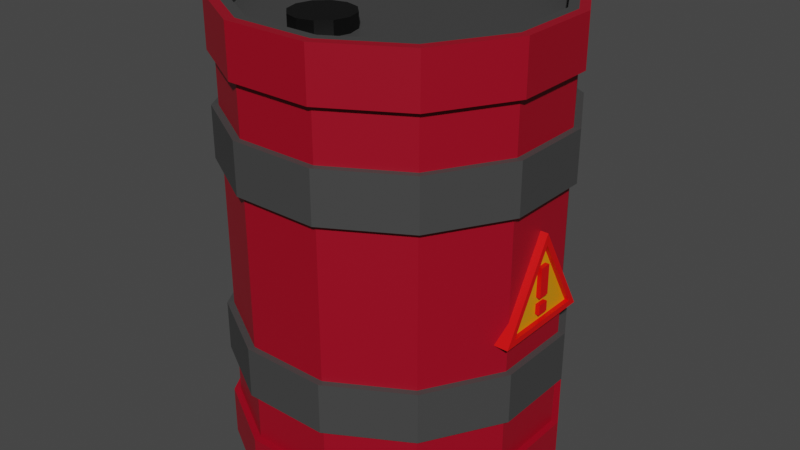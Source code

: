 # Source: barrel.blend  (saved by Blender 2.93.21; exported with 4.5.12 LTS)
import bpy
from mathutils import Matrix  # noqa: F401  (used for matrix-valued properties, if any)

bpy.ops.wm.read_factory_settings(use_empty=True)
scene = bpy.context.scene
scene.name = 'Scene'

# ---- collections
col_collection = bpy.data.collections.new('Collection'); scene.collection.children.link(col_collection)

# ---- materials (node trees are filled in below, after node groups)
mat_red = bpy.data.materials.new('red')
mat_red.use_transparent_shadow = False
mat_grey = bpy.data.materials.new('grey')
mat_grey.use_transparent_shadow = False
mat_lid = bpy.data.materials.new('lid')
mat_lid.use_transparent_shadow = False
mat_grey_001 = bpy.data.materials.new('grey.001')
mat_grey_001.use_transparent_shadow = False
mat_container_inner = bpy.data.materials.new('container_inner')
mat_container_inner.use_transparent_shadow = False
mat_tank = bpy.data.materials.new('tank')
mat_tank.use_transparent_shadow = False
mat_warning_yellow = bpy.data.materials.new('warning_yellow')
mat_warning_yellow.use_transparent_shadow = False
mat_warning_red = bpy.data.materials.new('warning_red')
mat_warning_red.use_transparent_shadow = False

# ---- material node trees
mat_red.use_nodes = True; mat_red.node_tree.nodes.clear()
_N = mat_red.node_tree.nodes; _L = mat_red.node_tree.links
n0 = _N.new('ShaderNodeBsdfPrincipled'); n0.name = 'Principled BSDF'; n0.location = (10, 300)
n0.distribution = 'GGX'
n0.subsurface_method = 'BURLEY'
n0.inputs[0].default_value = (0.3343, 0.0, 0.01385, 1.0)
n0.inputs[3].default_value = 1.45
n0.inputs[27].default_value = (0.0, 0.0, 0.0, 1.0)
n0.inputs[28].default_value = 1.0
n1 = _N.new('ShaderNodeOutputMaterial'); n1.name = 'Material Output'; n1.location = (300, 300)
_L.new(n0.outputs[0], n1.inputs[0])
n1.is_active_output = True
mat_grey.use_nodes = True; mat_grey.node_tree.nodes.clear()
_N = mat_grey.node_tree.nodes; _L = mat_grey.node_tree.links
n0 = _N.new('ShaderNodeBsdfPrincipled'); n0.name = 'Principled BSDF'; n0.location = (10, 300)
n0.distribution = 'GGX'
n0.subsurface_method = 'BURLEY'
n0.inputs[0].default_value = (0.05497, 0.05497, 0.05497, 1.0)
n0.inputs[3].default_value = 1.45
n0.inputs[27].default_value = (0.0, 0.0, 0.0, 1.0)
n0.inputs[28].default_value = 1.0
n1 = _N.new('ShaderNodeOutputMaterial'); n1.name = 'Material Output'; n1.location = (300, 300)
_L.new(n0.outputs[0], n1.inputs[0])
n1.is_active_output = True
mat_lid.use_nodes = True; mat_lid.node_tree.nodes.clear()
_N = mat_lid.node_tree.nodes; _L = mat_lid.node_tree.links
n0 = _N.new('ShaderNodeBsdfPrincipled'); n0.name = 'Principled BSDF'; n0.location = (10, 300)
n0.distribution = 'GGX'
n0.subsurface_method = 'BURLEY'
n0.inputs[0].default_value = (0.0, 0.0, 0.0, 1.0)
n0.inputs[3].default_value = 1.45
n0.inputs[27].default_value = (0.0, 0.0, 0.0, 1.0)
n0.inputs[28].default_value = 1.0
n1 = _N.new('ShaderNodeOutputMaterial'); n1.name = 'Material Output'; n1.location = (300, 300)
_L.new(n0.outputs[0], n1.inputs[0])
n1.is_active_output = True
mat_grey_001.use_nodes = True; mat_grey_001.node_tree.nodes.clear()
_N = mat_grey_001.node_tree.nodes; _L = mat_grey_001.node_tree.links
n0 = _N.new('ShaderNodeBsdfPrincipled'); n0.name = 'Principled BSDF'; n0.location = (10, 300)
n0.distribution = 'GGX'
n0.subsurface_method = 'BURLEY'
n0.inputs[0].default_value = (0.06681, 0.06681, 0.06681, 1.0)
n0.inputs[3].default_value = 1.45
n0.inputs[27].default_value = (0.0, 0.0, 0.0, 1.0)
n0.inputs[28].default_value = 1.0
n1 = _N.new('ShaderNodeOutputMaterial'); n1.name = 'Material Output'; n1.location = (300, 300)
_L.new(n0.outputs[0], n1.inputs[0])
n1.is_active_output = True
mat_container_inner.use_nodes = True; mat_container_inner.node_tree.nodes.clear()
_N = mat_container_inner.node_tree.nodes; _L = mat_container_inner.node_tree.links
n0 = _N.new('ShaderNodeBsdfPrincipled'); n0.name = 'Principled BSDF'; n0.location = (10, 300)
n0.distribution = 'GGX'
n0.subsurface_method = 'BURLEY'
n0.inputs[0].default_value = (0.4292, 0.1037, 0.01967, 1.0)
n0.inputs[3].default_value = 1.45
n0.inputs[27].default_value = (0.0, 0.0, 0.0, 1.0)
n0.inputs[28].default_value = 1.0
n1 = _N.new('ShaderNodeOutputMaterial'); n1.name = 'Material Output'; n1.location = (300, 300)
_L.new(n0.outputs[0], n1.inputs[0])
n1.is_active_output = True
mat_tank.use_nodes = True; mat_tank.node_tree.nodes.clear()
_N = mat_tank.node_tree.nodes; _L = mat_tank.node_tree.links
n0 = _N.new('ShaderNodeBsdfPrincipled'); n0.name = 'Principled BSDF'; n0.location = (10, 300)
n0.distribution = 'GGX'
n0.subsurface_method = 'BURLEY'
n0.inputs[0].default_value = (0.1523, 0.0004136, 0.001648, 1.0)
n0.inputs[3].default_value = 1.45
n0.inputs[27].default_value = (0.0, 0.0, 0.0, 1.0)
n0.inputs[28].default_value = 1.0
n1 = _N.new('ShaderNodeOutputMaterial'); n1.name = 'Material Output'; n1.location = (300, 300)
_L.new(n0.outputs[0], n1.inputs[0])
n1.is_active_output = True
mat_warning_yellow.use_nodes = True; mat_warning_yellow.node_tree.nodes.clear()
_N = mat_warning_yellow.node_tree.nodes; _L = mat_warning_yellow.node_tree.links
n0 = _N.new('ShaderNodeBsdfPrincipled'); n0.name = 'Principled BSDF'; n0.location = (10, 300)
n0.distribution = 'GGX'
n0.subsurface_method = 'BURLEY'
n0.inputs[0].default_value = (0.8, 0.308, 0.000325, 1.0)
n0.inputs[3].default_value = 1.45
n0.inputs[27].default_value = (0.0, 0.0, 0.0, 1.0)
n0.inputs[28].default_value = 1.0
n1 = _N.new('ShaderNodeOutputMaterial'); n1.name = 'Material Output'; n1.location = (300, 300)
_L.new(n0.outputs[0], n1.inputs[0])
n1.is_active_output = True
mat_warning_red.use_nodes = True; mat_warning_red.node_tree.nodes.clear()
_N = mat_warning_red.node_tree.nodes; _L = mat_warning_red.node_tree.links
n0 = _N.new('ShaderNodeBsdfPrincipled'); n0.name = 'Principled BSDF'; n0.location = (10, 300)
n0.distribution = 'GGX'
n0.subsurface_method = 'BURLEY'
n0.inputs[0].default_value = (0.8, 0.0, 0.0008479, 1.0)
n0.inputs[3].default_value = 1.45
n0.inputs[27].default_value = (0.0, 0.0, 0.0, 1.0)
n0.inputs[28].default_value = 1.0
n1 = _N.new('ShaderNodeOutputMaterial'); n1.name = 'Material Output'; n1.location = (300, 300)
_L.new(n0.outputs[0], n1.inputs[0])
n1.is_active_output = True

# ---- world
world_world = bpy.data.worlds.new('World'); scene.world = world_world
world_world.use_nodes = True; world_world.node_tree.nodes.clear()
_N = world_world.node_tree.nodes; _L = world_world.node_tree.links
n0 = _N.new('ShaderNodeOutputWorld'); n0.name = 'World Output'; n0.location = (300, 300)
n1 = _N.new('ShaderNodeBackground'); n1.name = 'Background'; n1.location = (10, 300)
n1.inputs[0].default_value = (0.05088, 0.05088, 0.05088, 1.0)
_L.new(n1.outputs[0], n0.inputs[0])
n0.is_active_output = True
world_world.color = (0.05088, 0.05088, 0.05088)
world_world.use_sun_shadow = False
world_world.sun_shadow_jitter_overblur = 0.0

# ---- meshes
me_cylinder = bpy.data.meshes.new('Cylinder')
me_cylinder.from_pydata([(-0.1685, 0.6288, 0.0), (-0.1685, 0.6288, 2.0), (0.1685, 0.6288, 0.0), (0.1685, 0.6288, 2.0), (0.4603, 0.4603, 0.0), (0.4603, 0.4603, 2.0), (0.6288, 0.1685, 0.0), (0.6288, 0.1685, 2.0), (0.6288, -0.1685, 0.0), (0.6288, -0.1685, 2.0), (0.4603, -0.4603, 0.0), (0.4603, -0.4603, 2.0), (0.1685, -0.6288, 0.0), (0.1685, -0.6288, 2.0), (-0.1685, -0.6288, 0.0), (-0.1685, -0.6288, 2.0), (-0.4603, -0.4603, 0.0), (-0.4603, -0.4603, 2.0), (-0.6288, -0.1685, 0.0), (-0.6288, -0.1685, 2.0), (-0.6288, 0.1685, 0.0), (-0.6288, 0.1685, 2.0), (-0.4603, 0.4603, 0.0), (-0.4603, 0.4603, 2.0), (-0.1897, 0.7081, 0.2222), (-0.1897, 0.7081, 0.4444), (-0.1897, 0.7081, 0.6667), (-0.1897, 0.7081, 1.333), (-0.1897, 0.7081, 1.556), (-0.1897, 0.7081, 1.778), (0.1897, 0.7081, 1.778), (0.1897, 0.7081, 1.556), (0.1897, 0.7081, 1.333), (0.1897, 0.7081, 0.6667), (0.1897, 0.7081, 0.4444), (0.1897, 0.7081, 0.2222), (0.5184, 0.5184, 1.778), (0.5184, 0.5184, 1.556), (0.5184, 0.5184, 1.333), (0.5184, 0.5184, 0.6667), (0.5184, 0.5184, 0.4444), (0.5184, 0.5184, 0.2222), (0.7081, 0.1897, 1.778), (0.7081, 0.1897, 1.556), (0.7081, 0.1897, 1.333), (0.7081, 0.1897, 0.6667), (0.7081, 0.1897, 0.4444), (0.7081, 0.1897, 0.2222), (0.7081, -0.1897, 1.778), (0.7081, -0.1897, 1.556), (0.7081, -0.1897, 1.333), (0.7081, -0.1897, 0.6667), (0.7081, -0.1897, 0.4444), (0.7081, -0.1897, 0.2222), (0.5184, -0.5184, 1.778), (0.5184, -0.5184, 1.556), (0.5184, -0.5184, 1.333), (0.5184, -0.5184, 0.6667), (0.5184, -0.5184, 0.4444), (0.5184, -0.5184, 0.2222), (0.1897, -0.7081, 1.778), (0.1897, -0.7081, 1.556), (0.1897, -0.7081, 1.333), (0.1897, -0.7081, 0.6667), (0.1897, -0.7081, 0.4444), (0.1897, -0.7081, 0.2222), (-0.1897, -0.7081, 1.778), (-0.1897, -0.7081, 1.556), (-0.1897, -0.7081, 1.333), (-0.1897, -0.7081, 0.6667), (-0.1897, -0.7081, 0.4444), (-0.1897, -0.7081, 0.2222), (-0.5184, -0.5184, 1.778), (-0.5184, -0.5184, 1.556), (-0.5184, -0.5184, 1.333), (-0.5184, -0.5184, 0.6667), (-0.5184, -0.5184, 0.4444), (-0.5184, -0.5184, 0.2222), (-0.7081, -0.1897, 1.778), (-0.7081, -0.1897, 1.556), (-0.7081, -0.1897, 1.333), (-0.7081, -0.1897, 0.6667), (-0.7081, -0.1897, 0.4444), (-0.7081, -0.1897, 0.2222), (-0.7081, 0.1897, 1.778), (-0.7081, 0.1897, 1.556), (-0.7081, 0.1897, 1.333), (-0.7081, 0.1897, 0.6667), (-0.7081, 0.1897, 0.4444), (-0.7081, 0.1897, 0.2222), (-0.5184, 0.5184, 1.778), (-0.5184, 0.5184, 1.556), (-0.5184, 0.5184, 1.333), (-0.5184, 0.5184, 0.6667), (-0.5184, 0.5184, 0.4444), (-0.5184, 0.5184, 0.2222), (-0.1822, 0.68, 0.2222), (-0.1822, 0.68, 0.4444), (-0.1822, 0.68, 0.6667), (-0.1822, 0.68, 1.333), (-0.1822, 0.68, 1.556), (-0.1822, 0.68, 1.778), (0.1822, 0.68, 1.778), (0.1822, 0.68, 1.556), (0.1822, 0.68, 1.333), (0.1822, 0.68, 0.6667), (0.1822, 0.68, 0.4444), (0.1822, 0.68, 0.2222), (0.4978, 0.4978, 1.778), (0.4978, 0.4978, 1.556), (0.4978, 0.4978, 1.333), (0.4978, 0.4978, 0.6667), (0.4978, 0.4978, 0.4444), (0.4978, 0.4978, 0.2222), (0.68, 0.1822, 1.778), (0.68, 0.1822, 1.556), (0.68, 0.1822, 1.333), (0.68, 0.1822, 0.6667), (0.68, 0.1822, 0.4444), (0.68, 0.1822, 0.2222), (0.68, -0.1822, 1.778), (0.68, -0.1822, 1.556), (0.68, -0.1822, 1.333), (0.68, -0.1822, 0.6667), (0.68, -0.1822, 0.4444), (0.68, -0.1822, 0.2222), (0.4978, -0.4978, 1.778), (0.4978, -0.4978, 1.556), (0.4978, -0.4978, 1.333), (0.4978, -0.4978, 0.6667), (0.4978, -0.4978, 0.4444), (0.4978, -0.4978, 0.2222), (0.1822, -0.68, 1.778), (0.1822, -0.68, 1.556), (0.1822, -0.68, 1.333), (0.1822, -0.68, 0.6667), (0.1822, -0.68, 0.4444), (0.1822, -0.68, 0.2222), (-0.1822, -0.68, 1.778), (-0.1822, -0.68, 1.556), (-0.1822, -0.68, 1.333), (-0.1822, -0.68, 0.6667), (-0.1822, -0.68, 0.4444), (-0.1822, -0.68, 0.2222), (-0.4978, -0.4978, 1.778), (-0.4978, -0.4978, 1.556), (-0.4978, -0.4978, 1.333), (-0.4978, -0.4978, 0.6667), (-0.4978, -0.4978, 0.4444), (-0.4978, -0.4978, 0.2222), (-0.68, -0.1822, 1.778), (-0.68, -0.1822, 1.556), (-0.68, -0.1822, 1.333), (-0.68, -0.1822, 0.6667), (-0.68, -0.1822, 0.4444), (-0.68, -0.1822, 0.2222), (-0.68, 0.1822, 1.778), (-0.68, 0.1822, 1.556), (-0.68, 0.1822, 1.333), (-0.68, 0.1822, 0.6667), (-0.68, 0.1822, 0.4444), (-0.68, 0.1822, 0.2222), (-0.4978, 0.4978, 1.778), (-0.4978, 0.4978, 1.556), (-0.4978, 0.4978, 1.333), (-0.4978, 0.4978, 0.6667), (-0.4978, 0.4978, 0.4444), (-0.4978, 0.4978, 0.2222), (-0.03881, -0.2494, 1.912), (-0.03881, -0.2494, 1.989), (0.02684, -0.267, 1.912), (0.02684, -0.267, 1.989), (0.07489, -0.3151, 1.912), (0.07489, -0.3151, 1.989), (0.09248, -0.3807, 1.912), (0.09248, -0.3807, 1.989), (0.07489, -0.4464, 1.912), (0.07489, -0.4464, 1.989), (0.02684, -0.4944, 1.912), (0.02684, -0.4944, 1.989), (-0.03881, -0.512, 1.912), (-0.03881, -0.512, 1.989), (-0.1044, -0.4944, 1.912), (-0.1044, -0.4944, 1.989), (-0.1525, -0.4464, 1.912), (-0.1525, -0.4464, 1.989), (-0.1701, -0.3807, 1.912), (-0.1701, -0.3807, 1.989), (-0.1525, -0.3151, 1.912), (-0.1525, -0.3151, 1.989), (-0.1044, -0.267, 1.912), (-0.1044, -0.267, 1.989), (-0.1897, 0.7081, 0.0), (0.1897, 0.7081, 0.0), (0.1897, 0.7081, 2.0), (-0.1897, 0.7081, 2.0), (0.5184, 0.5184, 0.0), (0.5184, 0.5184, 2.0), (0.7081, 0.1897, 0.0), (0.7081, 0.1897, 2.0), (0.7081, -0.1897, 0.0), (0.7081, -0.1897, 2.0), (0.5184, -0.5184, 0.0), (0.5184, -0.5184, 2.0), (0.1897, -0.7081, 0.0), (0.1897, -0.7081, 2.0), (-0.1897, -0.7081, 0.0), (-0.1897, -0.7081, 2.0), (-0.5184, -0.5184, 0.0), (-0.5184, -0.5184, 2.0), (-0.7081, -0.1897, 0.0), (-0.7081, -0.1897, 2.0), (-0.7081, 0.1897, 0.0), (-0.7081, 0.1897, 2.0), (-0.5184, 0.5184, 0.0), (-0.5184, 0.5184, 2.0), (-0.1685, 0.6288, 0.07119), (0.1685, 0.6288, 0.07119), (0.1685, 0.6288, 1.929), (-0.1685, 0.6288, 1.929), (0.4603, 0.4603, 0.07119), (0.4603, 0.4603, 1.929), (0.6288, 0.1685, 0.07119), (0.6288, 0.1685, 1.929), (0.6288, -0.1685, 0.07119), (0.6288, -0.1685, 1.929), (0.4603, -0.4603, 0.07119), (0.4603, -0.4603, 1.929), (0.1685, -0.6288, 0.07119), (0.1685, -0.6288, 1.929), (-0.1685, -0.6288, 0.07119), (-0.1685, -0.6288, 1.929), (-0.4603, -0.4603, 0.07119), (-0.4603, -0.4603, 1.929), (-0.6288, -0.1685, 0.07119), (-0.6288, -0.1685, 1.929), (-0.6288, 0.1685, 0.07119), (-0.6288, 0.1685, 1.929), (-0.4603, 0.4603, 0.07119), (-0.4603, 0.4603, 1.929), (-0.1791, 0.6685, 2.0), (0.1791, 0.6685, 2.0), (0.4893, 0.4893, 2.0), (0.6685, 0.1791, 2.0), (0.6685, -0.1791, 2.0), (0.4893, -0.4893, 2.0), (0.1791, -0.6685, 2.0), (-0.1791, -0.6685, 2.0), (-0.4893, -0.4893, 2.0), (-0.6685, -0.1791, 2.0), (-0.6685, 0.1791, 2.0), (-0.4893, 0.4893, 2.0), (0.1791, 0.6685, 0.0), (-0.1791, 0.6685, 0.0), (0.4893, 0.4893, 0.0), (0.6685, 0.1791, 0.0), (0.6685, -0.1791, 0.0), (0.4893, -0.4893, 0.0), (0.1791, -0.6685, 0.0), (-0.1791, -0.6685, 0.0), (-0.4893, -0.4893, 0.0), (-0.6685, -0.1791, 0.0), (-0.6685, 0.1791, 0.0), (-0.4893, 0.4893, 0.0), (-0.714, -1.197e-08, 1.199), (0.714, 3.991e-09, 1.199), (-0.714, 0.2319, 0.797), (0.714, 0.2319, 0.797), (-0.714, -0.2319, 0.797), (0.714, -0.2319, 0.797), (0.714, 0.1888, 0.822), (0.714, 9.932e-09, 1.149), (0.714, -0.1888, 0.822), (-0.714, -1.197e-08, 1.149), (-0.714, 0.1888, 0.822), (-0.714, -0.1888, 0.822), (0.6937, 0.1888, 0.822), (0.6937, 9.932e-09, 1.149), (0.6937, -0.1888, 0.822), (-0.6937, -1.197e-08, 1.149), (-0.6937, 0.1888, 0.822), (-0.6937, -0.1888, 0.822), (0.713, 0.02503, 0.8985), (0.713, 0.02503, 0.8547), (0.713, -0.02503, 0.8985), (0.713, -0.02503, 0.8547), (-0.713, 0.02503, 0.8985), (-0.713, 0.02503, 0.8547), (-0.713, -0.02503, 0.8985), (-0.713, -0.02503, 0.8547), (0.713, 0.02503, 1.059), (0.713, 0.02503, 0.9288), (0.713, -0.02503, 1.059), (0.713, -0.02503, 0.9288), (-0.713, 0.02503, 1.059), (-0.713, 0.02503, 0.9288), (-0.713, -0.02503, 1.059), (-0.713, -0.02503, 0.9288)], [], [(29, 195, 194, 30), (30, 194, 197, 36), (36, 197, 199, 42), (42, 199, 201, 48), (48, 201, 203, 54), (54, 203, 205, 60), (60, 205, 207, 66), (66, 207, 209, 72), (72, 209, 211, 78), (78, 211, 213, 84), (20, 22, 238, 236), (84, 213, 215, 90), (90, 215, 195, 29), (7, 5, 221, 223), (214, 95, 24, 192), (35, 24, 96, 107), (94, 93, 26, 25), (88, 94, 166, 160), (92, 91, 28, 27), (50, 56, 128, 122), (212, 89, 95, 214), (30, 36, 108, 102), (88, 87, 93, 94), (95, 89, 161, 167), (75, 69, 141, 147), (86, 85, 91, 92), (210, 83, 89, 212), (37, 31, 103, 109), (82, 81, 87, 88), (90, 29, 101, 162), (70, 76, 148, 142), (80, 79, 85, 86), (208, 77, 83, 210), (32, 38, 110, 104), (76, 75, 81, 82), (28, 91, 163, 100), (77, 71, 143, 149), (74, 73, 79, 80), (57, 51, 123, 129), (206, 71, 77, 208), (70, 69, 75, 76), (92, 27, 99, 164), (72, 78, 150, 144), (68, 67, 73, 74), (52, 58, 130, 124), (204, 65, 71, 206), (64, 63, 69, 70), (79, 73, 145, 151), (62, 61, 67, 68), (59, 53, 125, 131), (202, 59, 65, 204), (39, 33, 105, 111), (58, 57, 63, 64), (74, 80, 152, 146), (56, 55, 61, 62), (54, 60, 132, 126), (200, 53, 59, 202), (34, 40, 112, 106), (52, 51, 57, 58), (26, 93, 165, 98), (50, 49, 55, 56), (61, 55, 127, 133), (198, 47, 53, 200), (41, 35, 107, 113), (46, 45, 51, 52), (94, 25, 97, 166), (44, 43, 49, 50), (56, 62, 134, 128), (196, 41, 47, 198), (36, 42, 114, 108), (40, 39, 45, 46), (24, 95, 167, 96), (81, 75, 147, 153), (38, 37, 43, 44), (193, 35, 41, 196), (43, 37, 109, 115), (34, 33, 39, 40), (76, 82, 154, 148), (32, 31, 37, 38), (38, 44, 116, 110), (192, 24, 35, 193), (83, 77, 149, 155), (25, 26, 33, 34), (63, 57, 129, 135), (27, 28, 31, 32), (78, 84, 156, 150), (167, 166, 97, 96), (163, 162, 101, 100), (161, 160, 166, 167), (99, 104, 105, 98), (104, 110, 111, 105), (157, 156, 162, 163), (155, 154, 160, 161), (110, 116, 117, 111), (116, 122, 123, 117), (151, 150, 156, 157), (149, 148, 154, 155), (122, 128, 129, 123), (128, 134, 135, 129), (145, 144, 150, 151), (143, 142, 148, 149), (134, 140, 141, 135), (140, 146, 147, 141), (139, 138, 144, 145), (137, 136, 142, 143), (146, 152, 153, 147), (152, 158, 159, 153), (133, 132, 138, 139), (131, 130, 136, 137), (158, 164, 165, 159), (164, 99, 98, 165), (127, 126, 132, 133), (125, 124, 130, 131), (121, 120, 126, 127), (119, 118, 124, 125), (115, 114, 120, 121), (113, 112, 118, 119), (109, 108, 114, 115), (107, 106, 112, 113), (103, 102, 108, 109), (96, 97, 106, 107), (100, 101, 102, 103), (55, 49, 121, 127), (93, 87, 159, 165), (25, 34, 106, 97), (48, 54, 126, 120), (68, 74, 146, 140), (33, 26, 98, 105), (53, 47, 119, 125), (73, 67, 139, 145), (46, 52, 124, 118), (66, 72, 144, 138), (86, 92, 164, 158), (51, 45, 117, 123), (71, 65, 137, 143), (91, 85, 157, 163), (27, 32, 104, 99), (64, 70, 142, 136), (84, 90, 162, 156), (31, 28, 100, 103), (69, 63, 135, 141), (89, 83, 155, 161), (29, 30, 102, 101), (44, 50, 122, 116), (82, 88, 160, 154), (49, 43, 115, 121), (87, 81, 153, 159), (42, 48, 120, 114), (62, 68, 140, 134), (47, 41, 113, 119), (67, 61, 133, 139), (40, 46, 118, 112), (60, 66, 138, 132), (80, 86, 158, 152), (45, 39, 111, 117), (65, 59, 131, 137), (85, 79, 151, 157), (58, 64, 136, 130), (168, 169, 171, 170), (170, 171, 173, 172), (172, 173, 175, 174), (174, 175, 177, 176), (176, 177, 179, 178), (178, 179, 181, 180), (180, 181, 183, 182), (182, 183, 185, 184), (184, 185, 187, 186), (186, 187, 189, 188), (171, 169, 191, 189, 187, 185, 183, 181, 179, 177, 175, 173), (188, 189, 191, 190), (190, 191, 169, 168), (252, 253, 192, 193), (240, 241, 194, 195), (254, 252, 193, 196), (241, 242, 197, 194), (255, 254, 196, 198), (242, 243, 199, 197), (256, 255, 198, 200), (243, 244, 201, 199), (257, 256, 200, 202), (244, 245, 203, 201), (258, 257, 202, 204), (245, 246, 205, 203), (259, 258, 204, 206), (246, 247, 207, 205), (260, 259, 206, 208), (247, 248, 209, 207), (261, 260, 208, 210), (248, 249, 211, 209), (262, 261, 210, 212), (249, 250, 213, 211), (263, 262, 212, 214), (250, 251, 215, 213), (253, 263, 214, 192), (251, 240, 195, 215), (218, 219, 239, 237, 235, 233, 231, 229, 227, 225, 223, 221), (216, 217, 220, 222, 224, 226, 228, 230, 232, 234, 236, 238), (15, 13, 229, 231), (6, 8, 224, 222), (23, 21, 237, 239), (14, 16, 232, 230), (9, 7, 223, 225), (22, 0, 216, 238), (0, 2, 217, 216), (17, 15, 231, 233), (8, 10, 226, 224), (1, 23, 239, 219), (3, 1, 219, 218), (16, 18, 234, 232), (11, 9, 225, 227), (2, 4, 220, 217), (19, 17, 233, 235), (10, 12, 228, 226), (5, 3, 218, 221), (18, 20, 236, 234), (13, 11, 227, 229), (4, 6, 222, 220), (21, 19, 235, 237), (12, 14, 230, 228), (23, 1, 240, 251), (21, 23, 251, 250), (19, 21, 250, 249), (17, 19, 249, 248), (15, 17, 248, 247), (13, 15, 247, 246), (11, 13, 246, 245), (9, 11, 245, 244), (7, 9, 244, 243), (5, 7, 243, 242), (3, 5, 242, 241), (1, 3, 241, 240), (0, 22, 263, 253), (22, 20, 262, 263), (20, 18, 261, 262), (18, 16, 260, 261), (16, 14, 259, 260), (14, 12, 258, 259), (12, 10, 257, 258), (10, 8, 256, 257), (8, 6, 255, 256), (6, 4, 254, 255), (4, 2, 252, 254), (2, 0, 253, 252), (264, 265, 267, 266), (266, 267, 269, 268), (272, 270, 276, 278), (268, 269, 265, 264), (275, 273, 279, 281), (267, 265, 271, 270), (265, 269, 272, 271), (269, 267, 270, 272), (264, 266, 274, 273), (266, 268, 275, 274), (268, 264, 273, 275), (276, 277, 278), (279, 280, 281), (274, 275, 281, 280), (273, 274, 280, 279), (271, 272, 278, 277), (270, 271, 277, 276), (282, 286, 288, 284), (287, 283, 285, 289), (285, 284, 288, 289), (283, 282, 284, 285), (289, 288, 286, 287), (287, 286, 282, 283), (290, 294, 296, 292), (295, 291, 293, 297), (293, 292, 296, 297), (291, 290, 292, 293), (297, 296, 294, 295), (295, 294, 290, 291)])
me_cylinder.polygons.foreach_set('material_index', [0, 0, 0, 0, 0, 0, 0, 0, 0, 0, 1, 0, 0, 1, 0, 0, 1, 1, 1, 1, 0, 1, 1, 0, 1, 1, 0, 1, 1, 1, 1, 1, 0, 1, 1, 1, 0, 1, 1, 0, 1, 1, 1, 1, 1, 0, 1, 1, 1, 0, 0, 1, 1, 1, 1, 1, 0, 1, 1, 1, 1, 1, 0, 0, 1, 1, 1, 1, 0, 1, 1, 0, 1, 1, 0, 1, 1, 1, 1, 1, 0, 0, 1, 1, 1, 1, 0, 0, 0, 0, 0, 0, 0, 0, 0, 0, 0, 0, 0, 0, 0, 0, 0, 0, 0, 0, 0, 0, 0, 0, 0, 0, 0, 0, 0, 0, 0, 0, 0, 0, 0, 0, 1, 1, 1, 1, 1, 1, 0, 1, 1, 1, 1, 1, 0, 1, 1, 1, 1, 1, 1, 0, 1, 1, 1, 1, 1, 1, 1, 0, 1, 1, 1, 1, 1, 0, 1, 1, 2, 2, 2, 2, 2, 2, 2, 2, 2, 2, 2, 2, 2, 0, 0, 0, 0, 0, 0, 0, 0, 0, 0, 0, 0, 0, 0, 0, 0, 0, 0, 0, 0, 0, 0, 0, 0, 1, 1, 1, 1, 1, 1, 1, 1, 1, 1, 1, 1, 1, 1, 1, 1, 1, 1, 1, 1, 1, 1, 1, 1, 1, 1, 1, 1, 1, 1, 1, 1, 1, 1, 1, 1, 1, 1, 1, 1, 1, 1, 1, 1, 1, 1, 1, 1, 7, 7, 7, 7, 7, 7, 7, 7, 7, 7, 7, 6, 6, 7, 7, 7, 7, 7, 7, 7, 7, 7, 7, 7, 7, 7, 7, 7, 7])
_uv = me_cylinder.uv_layers.new(name='UVMap')
_uv.uv.foreach_set('vector', [1.0, 0.9444, 1.0, 1.0, 0.9167, 1.0, 0.9167, 0.9444, 0.9167, 0.9444, 0.9167, 1.0, 0.8333, 1.0, 0.8333, 0.9444, 0.8333, 0.9444, 0.8333, 1.0, 0.75, 1.0, 0.75, 0.9444, 0.75, 0.9444, 0.75, 1.0, 0.6667, 1.0, 0.6667, 0.9444, 0.6667, 0.9444, 0.6667, 1.0, 0.5833, 1.0, 0.5833, 0.9444, 0.5833, 0.9444, 0.5833, 1.0, 0.5, 1.0, 0.5, 0.9444, 0.5, 0.9444, 0.5, 1.0, 0.4167, 1.0, 0.4167, 0.9444, 0.4167, 0.9444, 0.4167, 1.0, 0.3333, 1.0, 0.3333, 0.9444, 0.3333, 0.9444, 0.3333, 1.0, 0.25, 1.0, 0.25, 0.9444, 0.25, 0.9444, 0.25, 1.0, 0.1667, 1.0, 0.1667, 0.9444, 0.5654, 0.3566, 0.6434, 0.4346, 0.6434, 0.4346, 0.5654, 0.3566, 0.1667, 0.9444, 0.1667, 1.0, 0.08333, 1.0, 0.08333, 0.9444, 0.08333, 0.9444, 0.08333, 1.0, 7.451e-08, 1.0, 7.451e-08, 0.9444, 0.4631, 0.25, 0.4346, 0.3566, 0.4346, 0.3566, 0.4631, 0.25, 0.08333, 0.5, 0.08333, 0.5556, 7.451e-08, 0.5556, 7.451e-08, 0.5, 0.9167, 0.5556, 1.0, 0.5556, 1.0, 0.5556, 0.9167, 0.5556, 0.08333, 0.6111, 0.08333, 0.6667, 7.451e-08, 0.6667, 7.451e-08, 0.6111, 0.1667, 0.6111, 0.08333, 0.6111, 0.08333, 0.6111, 0.1667, 0.6111, 0.08333, 0.8333, 0.08333, 0.8889, 7.451e-08, 0.8889, 7.451e-08, 0.8333, 0.6667, 0.8333, 0.5833, 0.8333, 0.5833, 0.8333, 0.6667, 0.8333, 0.1667, 0.5, 0.1667, 0.5556, 0.08333, 0.5556, 0.08333, 0.5, 0.9167, 0.9444, 0.8333, 0.9444, 0.8333, 0.9444, 0.9167, 0.9444, 0.1667, 0.6111, 0.1667, 0.6667, 0.08333, 0.6667, 0.08333, 0.6111, 0.08333, 0.5556, 0.1667, 0.5556, 0.1667, 0.5556, 0.08333, 0.5556, 0.3333, 0.6667, 0.4167, 0.6667, 0.4167, 0.6667, 0.3333, 0.6667, 0.1667, 0.8333, 0.1667, 0.8889, 0.08333, 0.8889, 0.08333, 0.8333, 0.25, 0.5, 0.25, 0.5556, 0.1667, 0.5556, 0.1667, 0.5, 0.8333, 0.8889, 0.9167, 0.8889, 0.9167, 0.8889, 0.8333, 0.8889, 0.25, 0.6111, 0.25, 0.6667, 0.1667, 0.6667, 0.1667, 0.6111, 0.08333, 0.9444, 7.451e-08, 0.9444, 7.451e-08, 0.9444, 0.08333, 0.9444, 0.4167, 0.6111, 0.3333, 0.6111, 0.3333, 0.6111, 0.4167, 0.6111, 0.25, 0.8333, 0.25, 0.8889, 0.1667, 0.8889, 0.1667, 0.8333, 0.3333, 0.5, 0.3333, 0.5556, 0.25, 0.5556, 0.25, 0.5, 0.9167, 0.8333, 0.8333, 0.8333, 0.8333, 0.8333, 0.9167, 0.8333, 0.3333, 0.6111, 0.3333, 0.6667, 0.25, 0.6667, 0.25, 0.6111, 7.451e-08, 0.8889, 0.08333, 0.8889, 0.08333, 0.8889, 7.451e-08, 0.8889, 0.3333, 0.5556, 0.4167, 0.5556, 0.4167, 0.5556, 0.3333, 0.5556, 0.3333, 0.8333, 0.3333, 0.8889, 0.25, 0.8889, 0.25, 0.8333, 0.5833, 0.6667, 0.6667, 0.6667, 0.6667, 0.6667, 0.5833, 0.6667, 0.4167, 0.5, 0.4167, 0.5556, 0.3333, 0.5556, 0.3333, 0.5, 0.4167, 0.6111, 0.4167, 0.6667, 0.3333, 0.6667, 0.3333, 0.6111, 0.08333, 0.8333, 7.451e-08, 0.8333, 7.451e-08, 0.8333, 0.08333, 0.8333, 0.3333, 0.9444, 0.25, 0.9444, 0.25, 0.9444, 0.3333, 0.9444, 0.4167, 0.8333, 0.4167, 0.8889, 0.3333, 0.8889, 0.3333, 0.8333, 0.6667, 0.6111, 0.5833, 0.6111, 0.5833, 0.6111, 0.6667, 0.6111, 0.5, 0.5, 0.5, 0.5556, 0.4167, 0.5556, 0.4167, 0.5, 0.5, 0.6111, 0.5, 0.6667, 0.4167, 0.6667, 0.4167, 0.6111, 0.25, 0.8889, 0.3333, 0.8889, 0.3333, 0.8889, 0.25, 0.8889, 0.5, 0.8333, 0.5, 0.8889, 0.4167, 0.8889, 0.4167, 0.8333, 0.5833, 0.5556, 0.6667, 0.5556, 0.6667, 0.5556, 0.5833, 0.5556, 0.5833, 0.5, 0.5833, 0.5556, 0.5, 0.5556, 0.5, 0.5, 0.8333, 0.6667, 0.9167, 0.6667, 0.9167, 0.6667, 0.8333, 0.6667, 0.5833, 0.6111, 0.5833, 0.6667, 0.5, 0.6667, 0.5, 0.6111, 0.3333, 0.8333, 0.25, 0.8333, 0.25, 0.8333, 0.3333, 0.8333, 0.5833, 0.8333, 0.5833, 0.8889, 0.5, 0.8889, 0.5, 0.8333, 0.5833, 0.9444, 0.5, 0.9444, 0.5, 0.9444, 0.5833, 0.9444, 0.6667, 0.5, 0.6667, 0.5556, 0.5833, 0.5556, 0.5833, 0.5, 0.9167, 0.6111, 0.8333, 0.6111, 0.8333, 0.6111, 0.9167, 0.6111, 0.6667, 0.6111, 0.6667, 0.6667, 0.5833, 0.6667, 0.5833, 0.6111, 7.451e-08, 0.6667, 0.08333, 0.6667, 0.08333, 0.6667, 7.451e-08, 0.6667, 0.6667, 0.8333, 0.6667, 0.8889, 0.5833, 0.8889, 0.5833, 0.8333, 0.5, 0.8889, 0.5833, 0.8889, 0.5833, 0.8889, 0.5, 0.8889, 0.75, 0.5, 0.75, 0.5556, 0.6667, 0.5556, 0.6667, 0.5, 0.8333, 0.5556, 0.9167, 0.5556, 0.9167, 0.5556, 0.8333, 0.5556, 0.75, 0.6111, 0.75, 0.6667, 0.6667, 0.6667, 0.6667, 0.6111, 0.08333, 0.6111, 7.451e-08, 0.6111, 7.451e-08, 0.6111, 0.08333, 0.6111, 0.75, 0.8333, 0.75, 0.8889, 0.6667, 0.8889, 0.6667, 0.8333, 0.5833, 0.8333, 0.5, 0.8333, 0.5, 0.8333, 0.5833, 0.8333, 0.8333, 0.5, 0.8333, 0.5556, 0.75, 0.5556, 0.75, 0.5, 0.8333, 0.9444, 0.75, 0.9444, 0.75, 0.9444, 0.8333, 0.9444, 0.8333, 0.6111, 0.8333, 0.6667, 0.75, 0.6667, 0.75, 0.6111, 7.451e-08, 0.5556, 0.08333, 0.5556, 0.08333, 0.5556, 7.451e-08, 0.5556, 0.25, 0.6667, 0.3333, 0.6667, 0.3333, 0.6667, 0.25, 0.6667, 0.8333, 0.8333, 0.8333, 0.8889, 0.75, 0.8889, 0.75, 0.8333, 0.9167, 0.5, 0.9167, 0.5556, 0.8333, 0.5556, 0.8333, 0.5, 0.75, 0.8889, 0.8333, 0.8889, 0.8333, 0.8889, 0.75, 0.8889, 0.9167, 0.6111, 0.9167, 0.6667, 0.8333, 0.6667, 0.8333, 0.6111, 0.3333, 0.6111, 0.25, 0.6111, 0.25, 0.6111, 0.3333, 0.6111, 0.9167, 0.8333, 0.9167, 0.8889, 0.8333, 0.8889, 0.8333, 0.8333, 0.8333, 0.8333, 0.75, 0.8333, 0.75, 0.8333, 0.8333, 0.8333, 1.0, 0.5, 1.0, 0.5556, 0.9167, 0.5556, 0.9167, 0.5, 0.25, 0.5556, 0.3333, 0.5556, 0.3333, 0.5556, 0.25, 0.5556, 1.0, 0.6111, 1.0, 0.6667, 0.9167, 0.6667, 0.9167, 0.6111, 0.5, 0.6667, 0.5833, 0.6667, 0.5833, 0.6667, 0.5, 0.6667, 1.0, 0.8333, 1.0, 0.8889, 0.9167, 0.8889, 0.9167, 0.8333, 0.25, 0.9444, 0.1667, 0.9444, 0.1667, 0.9444, 0.25, 0.9444, 0.08333, 0.5556, 0.08333, 0.6111, 7.451e-08, 0.6111, 7.451e-08, 0.5556, 0.08333, 0.8889, 0.08333, 0.9444, 7.451e-08, 0.9444, 7.451e-08, 0.8889, 0.1667, 0.5556, 0.1667, 0.6111, 0.08333, 0.6111, 0.08333, 0.5556, 1.0, 0.8333, 0.9167, 0.8333, 0.9167, 0.6667, 1.0, 0.6667, 0.9167, 0.8333, 0.8333, 0.8333, 0.8333, 0.6667, 0.9167, 0.6667, 0.1667, 0.8889, 0.1667, 0.9444, 0.08333, 0.9444, 0.08333, 0.8889, 0.25, 0.5556, 0.25, 0.6111, 0.1667, 0.6111, 0.1667, 0.5556, 0.8333, 0.8333, 0.75, 0.8333, 0.75, 0.6667, 0.8333, 0.6667, 0.75, 0.8333, 0.6667, 0.8333, 0.6667, 0.6667, 0.75, 0.6667, 0.25, 0.8889, 0.25, 0.9444, 0.1667, 0.9444, 0.1667, 0.8889, 0.3333, 0.5556, 0.3333, 0.6111, 0.25, 0.6111, 0.25, 0.5556, 0.6667, 0.8333, 0.5833, 0.8333, 0.5833, 0.6667, 0.6667, 0.6667, 0.5833, 0.8333, 0.5, 0.8333, 0.5, 0.6667, 0.5833, 0.6667, 0.3333, 0.8889, 0.3333, 0.9444, 0.25, 0.9444, 0.25, 0.8889, 0.4167, 0.5556, 0.4167, 0.6111, 0.3333, 0.6111, 0.3333, 0.5556, 0.5, 0.8333, 0.4167, 0.8333, 0.4167, 0.6667, 0.5, 0.6667, 0.4167, 0.8333, 0.3333, 0.8333, 0.3333, 0.6667, 0.4167, 0.6667, 0.4167, 0.8889, 0.4167, 0.9444, 0.3333, 0.9444, 0.3333, 0.8889, 0.5, 0.5556, 0.5, 0.6111, 0.4167, 0.6111, 0.4167, 0.5556, 0.3333, 0.8333, 0.25, 0.8333, 0.25, 0.6667, 0.3333, 0.6667, 0.25, 0.8333, 0.1667, 0.8333, 0.1667, 0.6667, 0.25, 0.6667, 0.5, 0.8889, 0.5, 0.9444, 0.4167, 0.9444, 0.4167, 0.8889, 0.5833, 0.5556, 0.5833, 0.6111, 0.5, 0.6111, 0.5, 0.5556, 0.1667, 0.8333, 0.08333, 0.8333, 0.08333, 0.6667, 0.1667, 0.6667, 0.08333, 0.8333, 7.451e-08, 0.8333, 7.451e-08, 0.6667, 0.08333, 0.6667, 0.5833, 0.8889, 0.5833, 0.9444, 0.5, 0.9444, 0.5, 0.8889, 0.6667, 0.5556, 0.6667, 0.6111, 0.5833, 0.6111, 0.5833, 0.5556, 0.6667, 0.8889, 0.6667, 0.9444, 0.5833, 0.9444, 0.5833, 0.8889, 0.75, 0.5556, 0.75, 0.6111, 0.6667, 0.6111, 0.6667, 0.5556, 0.75, 0.8889, 0.75, 0.9444, 0.6667, 0.9444, 0.6667, 0.8889, 0.8333, 0.5556, 0.8333, 0.6111, 0.75, 0.6111, 0.75, 0.5556, 0.8333, 0.8889, 0.8333, 0.9444, 0.75, 0.9444, 0.75, 0.8889, 0.9167, 0.5556, 0.9167, 0.6111, 0.8333, 0.6111, 0.8333, 0.5556, 0.9167, 0.8889, 0.9167, 0.9444, 0.8333, 0.9444, 0.8333, 0.8889, 1.0, 0.5556, 1.0, 0.6111, 0.9167, 0.6111, 0.9167, 0.5556, 1.0, 0.8889, 1.0, 0.9444, 0.9167, 0.9444, 0.9167, 0.8889, 0.5833, 0.8889, 0.6667, 0.8889, 0.6667, 0.8889, 0.5833, 0.8889, 0.08333, 0.6667, 0.1667, 0.6667, 0.1667, 0.6667, 0.08333, 0.6667, 1.0, 0.6111, 0.9167, 0.6111, 0.9167, 0.6111, 1.0, 0.6111, 0.6667, 0.9444, 0.5833, 0.9444, 0.5833, 0.9444, 0.6667, 0.9444, 0.4167, 0.8333, 0.3333, 0.8333, 0.3333, 0.8333, 0.4167, 0.8333, 0.9167, 0.6667, 1.0, 0.6667, 1.0, 0.6667, 0.9167, 0.6667, 0.6667, 0.5556, 0.75, 0.5556, 0.75, 0.5556, 0.6667, 0.5556, 0.3333, 0.8889, 0.4167, 0.8889, 0.4167, 0.8889, 0.3333, 0.8889, 0.75, 0.6111, 0.6667, 0.6111, 0.6667, 0.6111, 0.75, 0.6111, 0.4167, 0.9444, 0.3333, 0.9444, 0.3333, 0.9444, 0.4167, 0.9444, 0.1667, 0.8333, 0.08333, 0.8333, 0.08333, 0.8333, 0.1667, 0.8333, 0.6667, 0.6667, 0.75, 0.6667, 0.75, 0.6667, 0.6667, 0.6667, 0.4167, 0.5556, 0.5, 0.5556, 0.5, 0.5556, 0.4167, 0.5556, 0.08333, 0.8889, 0.1667, 0.8889, 0.1667, 0.8889, 0.08333, 0.8889, 1.0, 0.8333, 0.9167, 0.8333, 0.9167, 0.8333, 1.0, 0.8333, 0.5, 0.6111, 0.4167, 0.6111, 0.4167, 0.6111, 0.5, 0.6111, 0.1667, 0.9444, 0.08333, 0.9444, 0.08333, 0.9444, 0.1667, 0.9444, 0.9167, 0.8889, 1.0, 0.8889, 1.0, 0.8889, 0.9167, 0.8889, 0.4167, 0.6667, 0.5, 0.6667, 0.5, 0.6667, 0.4167, 0.6667, 0.1667, 0.5556, 0.25, 0.5556, 0.25, 0.5556, 0.1667, 0.5556, 1.0, 0.9444, 0.9167, 0.9444, 0.9167, 0.9444, 1.0, 0.9444, 0.75, 0.8333, 0.6667, 0.8333, 0.6667, 0.8333, 0.75, 0.8333, 0.25, 0.6111, 0.1667, 0.6111, 0.1667, 0.6111, 0.25, 0.6111, 0.6667, 0.8889, 0.75, 0.8889, 0.75, 0.8889, 0.6667, 0.8889, 0.1667, 0.6667, 0.25, 0.6667, 0.25, 0.6667, 0.1667, 0.6667, 0.75, 0.9444, 0.6667, 0.9444, 0.6667, 0.9444, 0.75, 0.9444, 0.5, 0.8333, 0.4167, 0.8333, 0.4167, 0.8333, 0.5, 0.8333, 0.75, 0.5556, 0.8333, 0.5556, 0.8333, 0.5556, 0.75, 0.5556, 0.4167, 0.8889, 0.5, 0.8889, 0.5, 0.8889, 0.4167, 0.8889, 0.8333, 0.6111, 0.75, 0.6111, 0.75, 0.6111, 0.8333, 0.6111, 0.5, 0.9444, 0.4167, 0.9444, 0.4167, 0.9444, 0.5, 0.9444, 0.25, 0.8333, 0.1667, 0.8333, 0.1667, 0.8333, 0.25, 0.8333, 0.75, 0.6667, 0.8333, 0.6667, 0.8333, 0.6667, 0.75, 0.6667, 0.5, 0.5556, 0.5833, 0.5556, 0.5833, 0.5556, 0.5, 0.5556, 0.1667, 0.8889, 0.25, 0.8889, 0.25, 0.8889, 0.1667, 0.8889, 0.5833, 0.6111, 0.5, 0.6111, 0.5, 0.6111, 0.5833, 0.6111, 1.0, 0.5, 1.0, 1.0, 0.9167, 1.0, 0.9167, 0.5, 0.9167, 0.5, 0.9167, 1.0, 0.8333, 1.0, 0.8333, 0.5, 0.8333, 0.5, 0.8333, 1.0, 0.75, 1.0, 0.75, 0.5, 0.75, 0.5, 0.75, 1.0, 0.6667, 1.0, 0.6667, 0.5, 0.6667, 0.5, 0.6667, 1.0, 0.5833, 1.0, 0.5833, 0.5, 0.5833, 0.5, 0.5833, 1.0, 0.5, 1.0, 0.5, 0.5, 0.5, 0.5, 0.5, 1.0, 0.4167, 1.0, 0.4167, 0.5, 0.4167, 0.5, 0.4167, 1.0, 0.3333, 1.0, 0.3333, 0.5, 0.3333, 0.5, 0.3333, 1.0, 0.25, 1.0, 0.25, 0.5, 0.25, 0.5, 0.25, 1.0, 0.1667, 1.0, 0.1667, 0.5, 0.37, 0.4578, 0.25, 0.49, 0.13, 0.4578, 0.04215, 0.37, 0.01, 0.25, 0.04215, 0.13, 0.13, 0.04215, 0.25, 0.01, 0.37, 0.04215, 0.4578, 0.13, 0.49, 0.25, 0.4578, 0.37, 0.1667, 0.5, 0.1667, 1.0, 0.08333, 1.0, 0.08333, 0.5, 0.08333, 0.5, 0.08333, 1.0, 7.451e-08, 1.0, 7.451e-08, 0.5, 0.8633, 0.4462, 0.75, 0.4766, 0.75, 0.49, 0.87, 0.4578, 0.25, 0.4766, 0.3633, 0.4462, 0.37, 0.4578, 0.25, 0.49, 0.9462, 0.3633, 0.8633, 0.4462, 0.87, 0.4578, 0.9578, 0.37, 0.3633, 0.4462, 0.4462, 0.3633, 0.4578, 0.37, 0.37, 0.4578, 0.9766, 0.25, 0.9462, 0.3633, 0.9578, 0.37, 0.99, 0.25, 0.4462, 0.3633, 0.4766, 0.25, 0.49, 0.25, 0.4578, 0.37, 0.9462, 0.1367, 0.9766, 0.25, 0.99, 0.25, 0.9578, 0.13, 0.4766, 0.25, 0.4462, 0.1367, 0.4578, 0.13, 0.49, 0.25, 0.8633, 0.05379, 0.9462, 0.1367, 0.9578, 0.13, 0.87, 0.04215, 0.4462, 0.1367, 0.3633, 0.05379, 0.37, 0.04215, 0.4578, 0.13, 0.75, 0.02344, 0.8633, 0.05379, 0.87, 0.04215, 0.75, 0.01, 0.3633, 0.05379, 0.25, 0.02344, 0.25, 0.01, 0.37, 0.04215, 0.6367, 0.05379, 0.75, 0.02344, 0.75, 0.01, 0.63, 0.04215, 0.25, 0.02344, 0.1367, 0.05379, 0.13, 0.04215, 0.25, 0.01, 0.5538, 0.1367, 0.6367, 0.05379, 0.63, 0.04215, 0.5422, 0.13, 0.1367, 0.05379, 0.05379, 0.1367, 0.04215, 0.13, 0.13, 0.04215, 0.5234, 0.25, 0.5538, 0.1367, 0.5422, 0.13, 0.51, 0.25, 0.05379, 0.1367, 0.02344, 0.25, 0.01, 0.25, 0.04215, 0.13, 0.5538, 0.3633, 0.5234, 0.25, 0.51, 0.25, 0.5422, 0.37, 0.02344, 0.25, 0.05379, 0.3633, 0.04215, 0.37, 0.01, 0.25, 0.6367, 0.4462, 0.5538, 0.3633, 0.5422, 0.37, 0.63, 0.4578, 0.05379, 0.3633, 0.1367, 0.4462, 0.13, 0.4578, 0.04215, 0.37, 0.75, 0.4766, 0.6367, 0.4462, 0.63, 0.4578, 0.75, 0.49, 0.1367, 0.4462, 0.25, 0.4766, 0.25, 0.49, 0.13, 0.4578, 0.3566, 0.4346, 0.25, 0.4631, 0.1434, 0.4346, 0.06544, 0.3566, 0.03688, 0.25, 0.06544, 0.1434, 0.1434, 0.06544, 0.25, 0.03688, 0.3566, 0.06544, 0.4346, 0.1434, 0.4631, 0.25, 0.4346, 0.3566, 0.75, 0.4631, 0.8566, 0.4346, 0.9346, 0.3566, 0.9631, 0.25, 0.9346, 0.1434, 0.8566, 0.06544, 0.75, 0.03688, 0.6434, 0.06544, 0.5654, 0.1434, 0.5369, 0.25, 0.5654, 0.3566, 0.6434, 0.4346, 0.1434, 0.06544, 0.25, 0.03688, 0.25, 0.03688, 0.1434, 0.06544, 0.9631, 0.25, 0.9346, 0.1434, 0.9346, 0.1434, 0.9631, 0.25, 0.1434, 0.4346, 0.06544, 0.3566, 0.06544, 0.3566, 0.1434, 0.4346, 0.6434, 0.06544, 0.5654, 0.1434, 0.5654, 0.1434, 0.6434, 0.06544, 0.4346, 0.1434, 0.4631, 0.25, 0.4631, 0.25, 0.4346, 0.1434, 0.6434, 0.4346, 0.75, 0.4631, 0.75, 0.4631, 0.6434, 0.4346, 0.75, 0.4631, 0.8566, 0.4346, 0.8566, 0.4346, 0.75, 0.4631, 0.06544, 0.1434, 0.1434, 0.06544, 0.1434, 0.06544, 0.06544, 0.1434, 0.9346, 0.1434, 0.8566, 0.06544, 0.8566, 0.06544, 0.9346, 0.1434, 0.25, 0.4631, 0.1434, 0.4346, 0.1434, 0.4346, 0.25, 0.4631, 0.3566, 0.4346, 0.25, 0.4631, 0.25, 0.4631, 0.3566, 0.4346, 0.5654, 0.1434, 0.5369, 0.25, 0.5369, 0.25, 0.5654, 0.1434, 0.3566, 0.06544, 0.4346, 0.1434, 0.4346, 0.1434, 0.3566, 0.06544, 0.8566, 0.4346, 0.9346, 0.3566, 0.9346, 0.3566, 0.8566, 0.4346, 0.03688, 0.25, 0.06544, 0.1434, 0.06544, 0.1434, 0.03688, 0.25, 0.8566, 0.06544, 0.75, 0.03688, 0.75, 0.03688, 0.8566, 0.06544, 0.4346, 0.3566, 0.3566, 0.4346, 0.3566, 0.4346, 0.4346, 0.3566, 0.5369, 0.25, 0.5654, 0.3566, 0.5654, 0.3566, 0.5369, 0.25, 0.25, 0.03688, 0.3566, 0.06544, 0.3566, 0.06544, 0.25, 0.03688, 0.9346, 0.3566, 0.9631, 0.25, 0.9631, 0.25, 0.9346, 0.3566, 0.06544, 0.3566, 0.03688, 0.25, 0.03688, 0.25, 0.06544, 0.3566, 0.75, 0.03688, 0.6434, 0.06544, 0.6434, 0.06544, 0.75, 0.03688, 0.1434, 0.4346, 0.25, 0.4631, 0.25, 0.4766, 0.1367, 0.4462, 0.06544, 0.3566, 0.1434, 0.4346, 0.1367, 0.4462, 0.05379, 0.3633, 0.03688, 0.25, 0.06544, 0.3566, 0.05379, 0.3633, 0.02344, 0.25, 0.06544, 0.1434, 0.03688, 0.25, 0.02344, 0.25, 0.05379, 0.1367, 0.1434, 0.06544, 0.06544, 0.1434, 0.05379, 0.1367, 0.1367, 0.05379, 0.25, 0.03688, 0.1434, 0.06544, 0.1367, 0.05379, 0.25, 0.02344, 0.3566, 0.06544, 0.25, 0.03688, 0.25, 0.02344, 0.3633, 0.05379, 0.4346, 0.1434, 0.3566, 0.06544, 0.3633, 0.05379, 0.4462, 0.1367, 0.4631, 0.25, 0.4346, 0.1434, 0.4462, 0.1367, 0.4766, 0.25, 0.4346, 0.3566, 0.4631, 0.25, 0.4766, 0.25, 0.4462, 0.3633, 0.3566, 0.4346, 0.4346, 0.3566, 0.4462, 0.3633, 0.3633, 0.4462, 0.25, 0.4631, 0.3566, 0.4346, 0.3633, 0.4462, 0.25, 0.4766, 0.75, 0.4631, 0.6434, 0.4346, 0.6367, 0.4462, 0.75, 0.4766, 0.6434, 0.4346, 0.5654, 0.3566, 0.5538, 0.3633, 0.6367, 0.4462, 0.5654, 0.3566, 0.5369, 0.25, 0.5234, 0.25, 0.5538, 0.3633, 0.5369, 0.25, 0.5654, 0.1434, 0.5538, 0.1367, 0.5234, 0.25, 0.5654, 0.1434, 0.6434, 0.06544, 0.6367, 0.05379, 0.5538, 0.1367, 0.6434, 0.06544, 0.75, 0.03688, 0.75, 0.02344, 0.6367, 0.05379, 0.75, 0.03688, 0.8566, 0.06544, 0.8633, 0.05379, 0.75, 0.02344, 0.8566, 0.06544, 0.9346, 0.1434, 0.9462, 0.1367, 0.8633, 0.05379, 0.9346, 0.1434, 0.9631, 0.25, 0.9766, 0.25, 0.9462, 0.1367, 0.9631, 0.25, 0.9346, 0.3566, 0.9462, 0.3633, 0.9766, 0.25, 0.9346, 0.3566, 0.8566, 0.4346, 0.8633, 0.4462, 0.9462, 0.3633, 0.8566, 0.4346, 0.75, 0.4631, 0.75, 0.4766, 0.8633, 0.4462, 1.0, 0.5, 1.0, 1.0, 0.6667, 1.0, 0.6667, 0.5, 0.6667, 0.5, 0.6667, 1.0, 0.3333, 1.0, 0.3333, 0.5, 0.08083, 0.1523, 0.4192, 0.1523, 0.4192, 0.1523, 0.08083, 0.1523, 0.3333, 0.5, 0.3333, 1.0, -5.96e-08, 1.0, -5.96e-08, 0.5, 0.5808, 0.1523, 0.75, 0.4453, 0.75, 0.4453, 0.5808, 0.1523, 0.4578, 0.13, 0.25, 0.49, 0.25, 0.4453, 0.4192, 0.1523, 0.25, 0.49, 0.04215, 0.13, 0.08083, 0.1523, 0.25, 0.4453, 0.04215, 0.13, 0.4578, 0.13, 0.4192, 0.1523, 0.08083, 0.1523, 0.75, 0.49, 0.9578, 0.13, 0.9192, 0.1523, 0.75, 0.4453, 0.9578, 0.13, 0.5422, 0.13, 0.5808, 0.1523, 0.9192, 0.1523, 0.5422, 0.13, 0.75, 0.49, 0.75, 0.4453, 0.5808, 0.1523, 0.4192, 0.1523, 0.25, 0.4453, 0.08083, 0.1523, 0.75, 0.4453, 0.9192, 0.1523, 0.5808, 0.1523, 0.9192, 0.1523, 0.5808, 0.1523, 0.5808, 0.1523, 0.9192, 0.1523, 0.75, 0.4453, 0.9192, 0.1523, 0.9192, 0.1523, 0.75, 0.4453, 0.25, 0.4453, 0.08083, 0.1523, 0.08083, 0.1523, 0.25, 0.4453, 0.4192, 0.1523, 0.25, 0.4453, 0.25, 0.4453, 0.4192, 0.1523, 0.375, 0.0, 0.625, 0.0, 0.625, 0.25, 0.375, 0.25, 0.375, 0.25, 0.625, 0.25, 0.625, 0.5, 0.375, 0.5, 0.375, 0.5, 0.625, 0.5, 0.625, 0.75, 0.375, 0.75, 0.375, 0.75, 0.625, 0.75, 0.625, 1.0, 0.375, 1.0, 0.125, 0.5, 0.375, 0.5, 0.375, 0.75, 0.125, 0.75, 0.625, 0.5, 0.875, 0.5, 0.875, 0.75, 0.625, 0.75, 0.375, 0.0, 0.625, 0.0, 0.625, 0.25, 0.375, 0.25, 0.375, 0.25, 0.625, 0.25, 0.625, 0.5, 0.375, 0.5, 0.375, 0.5, 0.625, 0.5, 0.625, 0.75, 0.375, 0.75, 0.375, 0.75, 0.625, 0.75, 0.625, 1.0, 0.375, 1.0, 0.125, 0.5, 0.375, 0.5, 0.375, 0.75, 0.125, 0.75, 0.625, 0.5, 0.875, 0.5, 0.875, 0.75, 0.625, 0.75])
me_cylinder.materials.append(mat_red)
me_cylinder.materials.append(mat_grey)
me_cylinder.materials.append(mat_lid)
me_cylinder.materials.append(mat_grey_001)
me_cylinder.materials.append(mat_container_inner)
me_cylinder.materials.append(mat_tank)
me_cylinder.materials.append(mat_warning_yellow)
me_cylinder.materials.append(mat_warning_red)
me_cylinder.use_remesh_fix_poles = True
me_cylinder.use_remesh_preserve_attributes = False
me_cylinder.update()

# ---- objects
ob_barrel = bpy.data.objects.new('barrel', me_cylinder)

# ---- transforms, parenting, visibility, modifiers, constraints
ob_barrel.location = (0.0, 0.0, 0.0)

# ---- collection membership
col_collection.objects.link(ob_barrel)

# ---- scene / render settings (as saved in the file)
scene.frame_start = 1; scene.frame_end = 250; scene.frame_set(1)
scene.render.engine = 'BLENDER_EEVEE_NEXT'
scene.cycles.use_denoising = False
scene.cycles.samples = 128
scene.cycles.sampling_pattern = 'TABULATED_SOBOL'
scene.cycles.use_adaptive_sampling = False
scene.cycles.use_light_tree = False
scene.view_settings.view_transform = 'Filmic'
bpy.context.view_layer.update()

# ---- added for rendering (the .blend has no active camera and no usable light): camera, sun
cam_auto = bpy.data.cameras.new('AutoCamera')
cam_auto.lens = 50.0
cam_auto.sensor_width = 36.0
cam_auto.clip_end = 1000.0
ob_auto_camera = bpy.data.objects.new('AutoCamera', cam_auto)
scene.collection.objects.link(ob_auto_camera)
ob_auto_camera.location = (2.62428, -3.14914, 3.09943)
ob_auto_camera.rotation_euler = (1.09748, -7.21219e-08, 0.694738)
scene.camera = ob_auto_camera
light_auto_sun = bpy.data.lights.new('AutoSun', 'SUN')
light_auto_sun.energy = 3.0
light_auto_sun.angle = 0.0523599
ob_auto_sun = bpy.data.objects.new('AutoSun', light_auto_sun)
scene.collection.objects.link(ob_auto_sun)
ob_auto_sun.rotation_euler = (0.872665, 0.174533, 0.523599)
bpy.context.view_layer.update()
